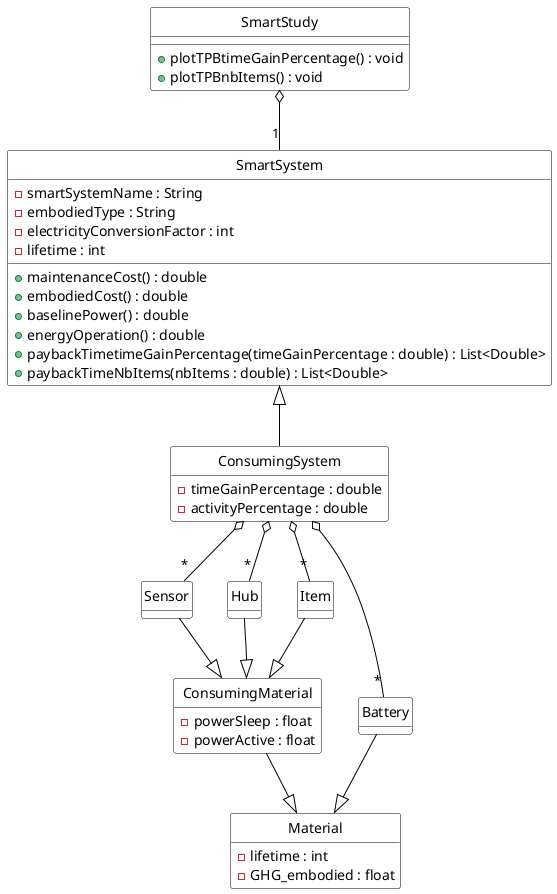

The diagram above was rendered by PlantUML. Its source (embedded in the PNG):
@startuml

'Diagramme de classes (PlantUML)'

'Configuration charte graphique'
hide empty methods
hide circle
skinparam class {
  BackgroundColor White
  ArrowColor Black
  BorderColor Black
}

'Classes, énumérations, etc.'

class SmartStudy {
+ plotTPBtimeGainPercentage() : void
+ plotTPBnbItems() : void
}

class SmartSystem {
  - smartSystemName : String
  - embodiedType : String
  - electricityConversionFactor : int
  - lifetime : int

  + maintenanceCost() : double
  + embodiedCost() : double
  + baselinePower() : double
  + energyOperation() : double
  + paybackTimetimeGainPercentage(timeGainPercentage : double) : List<Double>
  + paybackTimeNbItems(nbItems : double) : List<Double>
}

class ConsumingSystem {
  - timeGainPercentage : double
  - activityPercentage : double
}

class Material {
  - lifetime : int
  - GHG_embodied : float
}

class ConsumingMaterial {
  - powerSleep : float
  - powerActive : float
}

'Tous les matériels'


class Sensor {

}

class Battery {
  
}

class Hub {

}

class Item {

}

'Associations, etc.'
SmartStudy o-- "1" SmartSystem

SmartSystem <|-- ConsumingSystem

ConsumingSystem o-- "*" Sensor
ConsumingSystem o-- "*" Battery
ConsumingSystem o-- "*" Item
ConsumingSystem o-- "*" Hub

Sensor --|> ConsumingMaterial
Battery --|> Material
Item --|> ConsumingMaterial
Hub --|> ConsumingMaterial
ConsumingMaterial --|> Material


@enduml